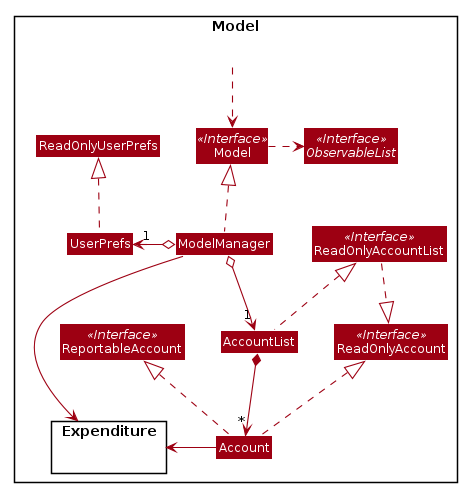

The diagram above was rendered by PlantUML. Its source (embedded in the PNG):
@startuml








skinparam BackgroundColor #FFFFFFF

skinparam Shadowing false

skinparam Class {
    FontColor #FFFFFF
    BorderThickness 1
    BorderColor #FFFFFF
    StereotypeFontColor #FFFFFF
    FontName Arial
}

skinparam Actor {
    BorderColor #000000
    Color #000000
    FontName Arial
}

skinparam Sequence {
    MessageAlign center
    BoxFontSize 15
    BoxPadding 0
    BoxFontColor #FFFFFF
    FontName Arial
}

skinparam Participant {
    FontColor #FFFFFFF
    Padding 20
}

skinparam MinClassWidth 50
skinparam ParticipantPadding 10
skinparam Shadowing false
skinparam DefaultTextAlignment center
skinparam packageStyle Rectangle

hide footbox
hide members
hide circle
skinparam arrowThickness 1.1
skinparam arrowColor #9D0012
skinparam classBackgroundColor #9D0012

Package Model <<Rectangle>>{
Interface ReadOnlyAccountList <<Interface>>
Interface Model <<Interface>>
Interface ObservableList <<Interface>>
Class ReadOnlyAccountList <<Interface>>
Class ReportableAccount <<Interface>>
Class ReadOnlyAccount <<Interface>>
Class AccountList
Class Account
Class Model
Class ModelManager
Class UserPrefs
Class ReadOnlyUserPrefs

Package Expenditure {
}


Class HiddenOutside #FFFFFF
HiddenOutside ..> Model

AccountList .left.|> ReadOnlyAccountList
Account .up.|> ReadOnlyAccount
Account .up.|> ReportableAccount

ModelManager .up.|> Model
Model .right.> ObservableList
ModelManager o--> "1" AccountList
ModelManager o-left-> "1" UserPrefs
UserPrefs .up.|> ReadOnlyUserPrefs

ReadOnlyAccountList .down.|> ReadOnlyAccount
Account -left-> Expenditure
AccountList *--> "*" Account

ModelManager --> Expenditure
@enduml